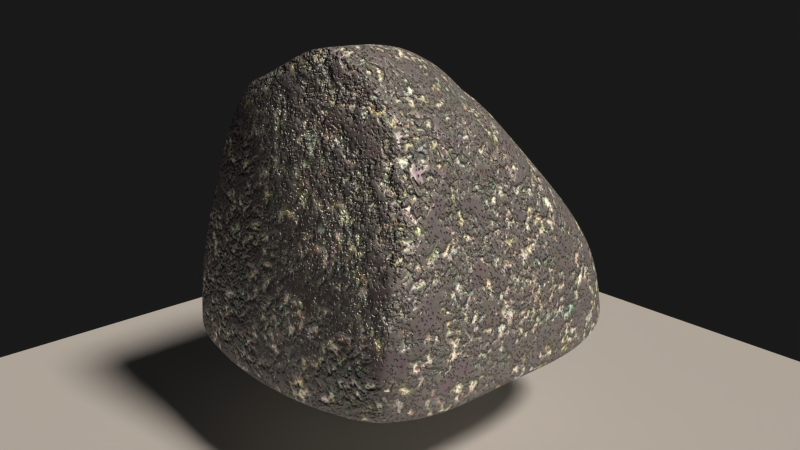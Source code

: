 # Source: 9931OS_03_Rock_procedurals.blend  (saved by Blender 2.71.0; exported with 4.5.12 LTS)
import bpy
from mathutils import Matrix  # noqa: F401  (used for matrix-valued properties, if any)

bpy.ops.wm.read_factory_settings(use_empty=True)
scene = bpy.context.scene
scene.name = 'Scene'

# ---- collections
col_collection_1 = bpy.data.collections.new('Collection 1'); scene.collection.children.link(col_collection_1)

# ---- materials (node trees are filled in below, after node groups)
mat_plane = bpy.data.materials.new('Plane')
mat_plane.alpha_threshold = 0.0
mat_plane.roughness = 0.5
mat_plane.line_color = (0.0, 0.0, 0.0, 1.0)
mat_rock_proc01 = bpy.data.materials.new('Rock_proc01')
mat_rock_proc01.alpha_threshold = 0.0
mat_rock_proc01.roughness = 0.5
mat_rock_proc01.line_color = (0.0, 0.0, 0.0, 1.0)

# ---- material node trees
mat_plane.use_nodes = True; mat_plane.node_tree.nodes.clear()
_N = mat_plane.node_tree.nodes; _L = mat_plane.node_tree.links
n0 = _N.new('ShaderNodeOutputMaterial'); n0.name = 'Material Output'; n0.location = (300, 300)
n1 = _N.new('ShaderNodeBsdfDiffuse'); n1.name = 'Diffuse BSDF'; n1.location = (10, 300)
_L.new(n1.outputs[0], n0.inputs[0])
n0.is_active_output = True
mat_rock_proc01.use_nodes = True; mat_rock_proc01.node_tree.nodes.clear()
_N = mat_rock_proc01.node_tree.nodes; _L = mat_rock_proc01.node_tree.links
n0 = _N.new('NodeFrame'); n0.name = 'Frame.001'; n0.location = (892, 632)
n0.label = 'SHADER'
n0.width = 403
n0.label_size = 30
n1 = _N.new('NodeFrame'); n1.name = 'Frame.002'; n1.location = (-478, 390)
n1.label = 'BUMP'
n1.width = 1259
n1.label_size = 30
n2 = _N.new('NodeFrame'); n2.name = 'Frame'; n2.location = (-55, 783)
n2.label = 'COLOR'
n2.width = 916
n2.label_size = 30
n3 = _N.new('ShaderNodeBsdfAnisotropic'); n3.name = 'Glossy BSDF'; n3.location = (30, -159)
n3.distribution = 'GGX'
n3.inputs[1].default_value = 0.3873
n4 = _N.new('ShaderNodeBsdfDiffuse'); n4.name = 'Diffuse BSDF'; n4.location = (32, -30)
n5 = _N.new('ShaderNodeMapping'); n5.name = 'Mapping'; n5.location = (-833, 210)
n5.inputs[1].default_value = (0.1, -0.1, -0.1)
n6 = _N.new('ShaderNodeTexCoord'); n6.name = 'Texture Coordinate'; n6.location = (-1002, 190)
n7 = _N.new('ShaderNodeTexNoise'); n7.name = 'Noise Texture'; n7.location = (39, -30)
n7.label = 'Noise Texture01'
n7.width = 197
n7.inputs[2].default_value = 4.0
n7.inputs[8].default_value = 0.7
n8 = _N.new('ShaderNodeTexNoise'); n8.name = 'Noise Texture.001'; n8.location = (30, -200)
n8.label = 'Noise Texture02'
n8.width = 197
n8.inputs[2].default_value = 6.0
n8.inputs[3].default_value = 1.0
n8.inputs[8].default_value = 0.35
n9 = _N.new('ShaderNodeTexNoise'); n9.name = 'Noise Texture.002'; n9.location = (31, -371)
n9.label = 'Noise Texture03'
n9.width = 197
n9.inputs[2].default_value = 15.0
n9.inputs[3].default_value = 3.0
n10 = _N.new('ShaderNodeTexNoise'); n10.name = 'Noise Texture.003'; n10.location = (33, -543)
n10.label = 'Noise Texture04'
n10.width = 197
n10.inputs[2].default_value = 45.0
n10.inputs[3].default_value = 0.1
n10.inputs[8].default_value = 0.5
n11 = _N.new('ShaderNodeMix'); n11.name = 'Mix.002'; n11.location = (260, -147)
n11.data_type = 'RGBA'
n11.blend_type = 'OVERLAY'
n11.inputs[0].default_value = 1.0
n12 = _N.new('ShaderNodeMix'); n12.name = 'Mix.003'; n12.location = (435, -185)
n12.data_type = 'RGBA'
n12.blend_type = 'DARKEN'
n12.inputs[0].default_value = 1.0
n13 = _N.new('ShaderNodeMix'); n13.name = 'Mix.005'; n13.location = (757, -354)
n13.label = 'Mix02'
n13.data_type = 'RGBA'
n14 = _N.new('ShaderNodeBump'); n14.name = 'Bump'; n14.location = (1089, -138)
n14.invert = True
n14.inputs[1].default_value = 0.1
n14.inputs[2].default_value = 1.0
n15 = _N.new('ShaderNodeMix'); n15.name = 'Mix.004'; n15.location = (921, -181)
n15.label = 'Mix01'
n15.data_type = 'RGBA'
n16 = _N.new('ShaderNodeRGB'); n16.name = 'RGB'; n16.location = (30, -30)
n16.outputs[0].default_value = (0.407, 0.323, 0.293, 1.0)
n17 = _N.new('ShaderNodeMix'); n17.name = 'Mix'; n17.location = (210, -57)
n17.label = 'Mix03'
n17.data_type = 'RGBA'
n18 = _N.new('ShaderNodeRGBCurve'); n18.name = 'RGB Curves'; n18.location = (646, -31)
_c = n18.mapping.curves[3]
while len(_c.points) > 2: _c.points.remove(_c.points[-1])
_c.points[0].location = (0.0, 0.0); _c.points[0].handle_type = 'AUTO'
_c.points[1].location = (0.24545, 0.38125); _c.points[1].handle_type = 'AUTO'
_p = _c.points.new(0.74545, 0.51875); _p.handle_type = 'AUTO'
_p = _c.points.new(1.0, 1.0); _p.handle_type = 'AUTO'
n18.mapping.update()
n19 = _N.new('ShaderNodeValToRGB'); n19.name = 'ColorRamp'; n19.location = (622, -106)
n19.label = 'ColorRamp01'
n19.color_ramp.interpolation = 'EASE'
while len(n19.color_ramp.elements) > 1: n19.color_ramp.elements.remove(n19.color_ramp.elements[-1])
n19.color_ramp.elements[0].position = 0.3636; n19.color_ramp.elements[0].color = (0.0, 0.0, 0.0, 1.0)
_e = n19.color_ramp.elements.new(0.6318); _e.color = (1.0, 1.0, 1.0, 1.0)
n20 = _N.new('ShaderNodeMix'); n20.name = 'Mix.001'; n20.location = (452, -176)
n20.data_type = 'RGBA'
n20.blend_type = 'ADD'
n20.inputs[0].default_value = 0.8
n21 = _N.new('ShaderNodeMixShader'); n21.name = 'Mix Shader'; n21.location = (233, -102)
n21.inputs[0].default_value = 0.3
n22 = _N.new('ShaderNodeOutputMaterial'); n22.name = 'Material Output'; n22.location = (1322, 494)
n23 = _N.new('ShaderNodeValToRGB'); n23.name = 'ColorRamp.001'; n23.location = (479, -381)
n23.label = 'ColorRamp02'
n23.color_ramp.interpolation = 'EASE'
while len(n23.color_ramp.elements) > 1: n23.color_ramp.elements.remove(n23.color_ramp.elements[-1])
n23.color_ramp.elements[0].position = 0.34; n23.color_ramp.elements[0].color = (1.0, 1.0, 1.0, 1.0)
_e = n23.color_ramp.elements.new(0.4); _e.color = (0.0, 0.0, 0.0, 1.0)
n3.parent = n0
n4.parent = n0
n7.parent = n1
n8.parent = n1
n9.parent = n1
n10.parent = n1
n11.parent = n1
n12.parent = n1
n13.parent = n1
n14.parent = n1
n15.parent = n1
n16.parent = n2
n17.parent = n2
n18.parent = n2
n19.parent = n1
n20.parent = n2
n21.parent = n0
n23.parent = n1
_L.new(n4.outputs[0], n21.inputs[1])
_L.new(n19.outputs[0], n15.inputs[6])
_L.new(n3.outputs[0], n21.inputs[2])
_L.new(n16.outputs[0], n17.inputs[6])
_L.new(n17.outputs[2], n20.inputs[7])
_L.new(n7.outputs[1], n11.inputs[6])
_L.new(n8.outputs[1], n11.inputs[7])
_L.new(n5.outputs[0], n8.inputs[0])
_L.new(n5.outputs[0], n7.inputs[0])
_L.new(n6.outputs[3], n5.inputs[0])
_L.new(n5.outputs[0], n9.inputs[0])
_L.new(n9.outputs[1], n12.inputs[7])
_L.new(n11.outputs[2], n12.inputs[6])
_L.new(n12.outputs[2], n19.inputs[0])
_L.new(n14.outputs[0], n3.inputs[4])
_L.new(n19.outputs[0], n20.inputs[6])
_L.new(n20.outputs[2], n18.inputs[1])
_L.new(n12.outputs[2], n17.inputs[7])
_L.new(n18.outputs[0], n3.inputs[0])
_L.new(n5.outputs[0], n10.inputs[0])
_L.new(n15.outputs[2], n14.inputs[3])
_L.new(n10.outputs[1], n23.inputs[0])
_L.new(n7.outputs[0], n15.inputs[0])
_L.new(n23.outputs[0], n13.inputs[6])
_L.new(n14.outputs[0], n4.inputs[2])
_L.new(n18.outputs[0], n4.inputs[0])
_L.new(n21.outputs[0], n22.inputs[0])
_L.new(n13.outputs[2], n15.inputs[7])
n22.is_active_output = True

# ---- world
world_world = bpy.data.worlds.new('World'); scene.world = world_world
world_world.use_nodes = True; world_world.node_tree.nodes.clear()
_N = world_world.node_tree.nodes; _L = world_world.node_tree.links
n0 = _N.new('ShaderNodeOutputWorld'); n0.name = 'World Output'; n0.location = (300, 300)
n1 = _N.new('ShaderNodeBackground'); n1.name = 'Background'; n1.location = (10, 300)
n1.inputs[0].default_value = (0.1, 0.1, 0.1, 1.0)
n1.inputs[1].default_value = 0.1
_L.new(n1.outputs[0], n0.inputs[0])
n0.is_active_output = True
world_world.color = (0.05088, 0.05088, 0.05088)
world_world.use_sun_shadow = False
world_world.sun_shadow_jitter_overblur = 0.0
world_world.cycles.sampling_method = 'MANUAL'
world_world.cycles.sample_map_resolution = 256
world_world.light_settings.ao_factor = 0.05

# ---- cameras
cam_camera = bpy.data.cameras.new('Camera')
cam_camera.clip_end = 100.0
cam_camera.lens = 35.0
cam_camera.sensor_width = 32.0
cam_camera.sensor_height = 18.0
cam_camera.ortho_scale = 7.314
cam_camera.dof.focus_distance = 0.0

# ---- lights
light_lamp = bpy.data.lights.new('Lamp', 'SUN')
light_lamp.color = (1.0, 0.8716, 0.7373)
light_lamp.transmission_factor = 0.0
light_lamp.cutoff_distance = 30.0
light_lamp.angle = 0.1993
light_lamp.energy = 2.0
light_lamp.shadow_buffer_clip_start = 1.001
light_lamp.shadow_soft_size = 0.1
light_lamp.shadow_cascade_max_distance = 1000.0
light_lamp.cycles.use_multiple_importance_sampling = False

# ---- meshes
me_plane_001 = bpy.data.meshes.new('Plane.001')
me_plane_001.from_pydata([(-4.0, -4.0, 0.0), (4.0, -4.0, 0.0), (-4.0, 4.0, 0.0), (4.0, 4.0, 0.0)], [], [(0, 1, 3, 2)])
me_plane_001.materials.append(mat_plane)
me_plane_001.use_remesh_preserve_volume = False
me_plane_001.use_remesh_preserve_attributes = False
me_plane_001.use_mirror_vertex_groups = False
me_plane_001.update()
me_cube_001 = bpy.data.meshes.new('Cube.001')
me_cube_001.from_pydata([(-2.0, -2.0, -2.0), (-2.0, 2.0, -2.0), (2.0, 2.0, -2.0), (2.0, -2.0, -2.0), (-2.0, -2.0, 2.0), (-2.0, 2.0, 2.0), (2.0, 2.0, 2.0), (2.0, -2.0, 2.0)], [], [(4, 5, 1, 0), (5, 6, 2, 1), (6, 7, 3, 2), (7, 4, 0, 3), (0, 1, 2, 3), (7, 6, 5, 4)])
me_cube_001.polygons.foreach_set('use_smooth', [True] * 6)
me_cube_001.materials.append(mat_rock_proc01)
me_cube_001.use_remesh_preserve_volume = False
me_cube_001.use_remesh_preserve_attributes = False
me_cube_001.use_mirror_vertex_groups = False
me_cube_001.update()
me_rock_modeled = bpy.data.meshes.new('Rock_modeled')
me_rock_modeled.from_pydata([(-1.427, -1.388, -1.228), (-1.564, 1.558, -1.209), (1.295, 1.754, -1.198), (1.295, -1.403, -1.209), (-0.8841, -1.033, 1.248), (-0.8922, 0.7758, 1.186), (0.4267, 0.5629, 0.9811), (0.6729, -0.7975, 1.282), (-0.9075, -0.003258, 1.285), (-1.246, 1.244, 0.2653), (-1.564, -0.02053, -1.209), (-1.231, -1.246, 0.2754), (0.04907, 0.681, 1.14), (0.9426, 0.9664, 0.3704), (0.0148, 1.558, -1.15), (0.5751, 0.0819, 1.28), (1.324, -1.136, 0.2528), (1.593, -0.02053, -1.209), (0.06595, -0.9371, 1.682), (-0.008999, -1.672, -1.2), (-1.247, -0.008984, 0.2996), (0.007812, 1.193, 0.5335), (1.259, -0.008967, 0.3203), (0.1132, -1.296, 0.3958), (0.00647, -0.009056, -1.225), (0.04509, -0.0004759, 1.61), (-0.9483, 0.4061, 1.27), (-1.56, 1.555, -0.4928), (-1.505, -0.6148, -1.263), (-1.097, -1.167, 0.8277), (0.3712, 0.5883, 1.047), (1.289, 1.514, -0.353), (-0.8511, 1.631, -1.262), (0.6623, -0.2923, 1.354), (1.44, -1.495, -0.5121), (1.539, 0.9692, -1.32), (-0.3732, -1.031, 1.442), (0.7061, -1.573, -1.201), (-0.8864, -0.5519, 1.219), (-1.094, 1.031, 0.7352), (-1.645, 0.8453, -1.291), (-1.454, -1.362, -0.4949), (-0.485, 0.8044, 1.243), (0.5835, 0.6596, 0.808), (0.7049, 1.716, -1.234), (0.4903, 0.4252, 1.08), (1.058, -0.8883, 0.7571), (1.512, -0.762, -1.289), (0.3526, -0.84, 1.559), (-0.8151, -1.588, -1.278), (-1.606, -0.02177, -0.4801), (-1.133, -0.005811, 0.858), (-1.313, -0.7122, 0.3358), (-1.316, 0.6938, 0.2087), (0.007542, 1.61, -0.3125), (0.06193, 0.8672, 1.047), (-0.6976, 1.307, 0.4606), (0.676, 1.129, 0.4445), (1.636, -0.01921, -0.5143), (1.11, 0.001454, 0.9508), (1.267, 0.6478, 0.4114), (1.313, -0.7069, 0.2786), (0.003162, -1.468, -0.4993), (0.01831, -1.098, 1.172), (0.6849, -1.208, 0.3478), (-0.5077, -1.364, 0.4341), (0.8651, -0.01784, -1.322), (-0.8401, -0.02146, -1.322), (0.007323, -0.857, -1.321), (0.008727, 0.8312, -1.322), (-0.423, 0.007089, 1.459), (0.3017, 0.05156, 1.516), (0.1123, -0.5049, 1.66), (0.1044, 0.4988, 1.345), (-1.687, 0.8623, -0.5511), (0.8035, 1.725, -0.3631), (1.629, -0.84, -0.5581), (-0.7271, -1.463, -0.4142), (0.8144, 0.9216, -1.413), (-0.4594, 0.5076, 1.507), (-1.613, -0.7645, -0.5054), (-1.165, -0.6549, 0.8605), (-1.181, 0.5675, 0.7582), (-0.8737, 1.675, -0.386), (-0.5846, 1.149, 1.009), (0.4511, 0.7408, 0.9812), (1.507, 0.8122, -0.3894), (0.8733, 0.476, 0.9333), (1.129, -0.5393, 0.8679), (0.7754, -1.461, -0.5133), (0.5046, -1.006, 0.9816), (-0.4572, -1.228, 1.104), (0.7914, -0.8338, -1.407), (-0.7795, -0.7581, -1.397), (-0.865, 0.8523, -1.409), (-0.3881, -0.5573, 1.461), (0.3713, -0.4269, 1.638), (0.3402, 0.469, 1.148), (-1.457, 1.569, -1.22), (-0.8064, -1.032, 1.274), (-0.8173, 0.791, 1.209), (-1.304, -1.495, -1.257), (-0.9791, 1.308, 0.3545), (-1.46, -0.02112, -1.227), (-0.7336, 0.0003461, 1.35), (-0.9673, -1.295, 0.3595), (-1.226, -1.431, -0.4796), (-0.793, 0.439, 1.36), (-1.228, 1.653, -0.4461), (-0.8503, 1.131, 0.8708), (-0.8614, -1.203, 0.95), (-1.402, -0.6433, -1.284), (-1.534, 0.8537, -1.31), (-0.7212, -0.5532, 1.291), (-1.391, -1.017, -1.223), (0.705, -0.5804, 1.281), (-0.8856, -0.9126, 1.268), (1.466, -1.115, -1.229), (-1.252, -1.112, 0.3289), (0.01318, -1.416, -1.239), (0.07688, -0.8291, 1.684), (1.357, -1.014, 0.2798), (1.595, -1.214, -0.5005), (-1.494, -1.213, -0.4653), (-1.119, -1.04, 0.883), (1.112, -0.7802, 0.776), (0.7291, -1.389, -1.314), (-0.7347, -1.266, -1.321), (-0.3721, -0.9118, 1.442), (0.3845, -0.7414, 1.592), (-1.292, -1.055, -1.238), (-0.8068, -0.9122, 1.29), (-1.424, -1.28, -1.234), (0.6827, -0.7756, 1.298), (-0.8845, -1.003, 1.253), (1.375, -1.268, -1.219), (-1.236, -1.212, 0.2887), (-0.00554, -1.616, -1.297), (0.06868, -0.9101, 1.683), (1.333, -1.105, 0.2595), (-1.464, -1.325, -0.4875), (-1.103, -1.136, 0.8415), (0.7039, -1.521, -1.288), (-0.8004, -1.513, -1.344), (-0.373, -1.001, 1.442), (0.3606, -0.8154, 1.567), (-1.314, -1.367, -1.274), (-0.8065, -1.002, 1.278), (1.479, -1.425, -0.5092), (1.072, -0.8613, 0.7618), (-1.563, 1.557, -1.03), (1.293, 1.694, -0.987), (1.331, -1.426, -1.035), (-1.421, -1.411, -1.065), (-1.574, -0.02084, -1.027), (0.01299, 1.571, -0.9403), (1.604, -0.0202, -1.036), (-0.003467, -1.651, -0.9688), (-1.655, 0.8496, -1.106), (0.7296, 1.718, -1.017), (1.541, -0.7815, -1.106), (-0.79, -1.563, -1.022), (-1.532, -0.6522, -1.073), (-0.8568, 1.642, -1.043), (1.531, 0.93, -1.087), (0.7223, -1.587, -1.079), (-1.284, -1.521, -1.09), (-1.4, 1.59, -1.027), (1.498, -1.14, -1.047), (-1.417, -1.066, -1.033), (1.408, -1.295, -1.041), (-1.408, -1.319, -1.053)], [], [(158, 150, 1, 40), (159, 151, 2, 44), (170, 152, 3, 135), (166, 153, 0, 101), (78, 44, 2, 35), (107, 100, 5, 26), (162, 154, 10, 28), (81, 51, 20, 52), (82, 39, 9, 53), (163, 155, 14, 32), (84, 55, 21, 56), (85, 43, 13, 57), (164, 156, 17, 35), (87, 59, 22, 60), (149, 46, 16, 139), (165, 157, 19, 37), (90, 63, 23, 64), (110, 29, 11, 105), (92, 66, 17, 47), (93, 67, 24, 68), (94, 32, 14, 69), (113, 104, 8, 38), (96, 71, 25, 72), (97, 30, 12, 73), (154, 158, 40, 10), (20, 53, 74, 50), (53, 9, 27, 74), (155, 159, 44, 14), (21, 57, 75, 54), (57, 13, 31, 75), (156, 160, 47, 17), (22, 61, 76, 58), (139, 16, 34, 148), (157, 161, 49, 19), (23, 65, 77, 62), (105, 11, 41, 106), (66, 78, 35, 17), (24, 69, 78, 66), (69, 14, 44, 78), (104, 107, 26, 8), (25, 73, 79, 70), (73, 12, 42, 79), (169, 162, 28, 114), (118, 52, 80, 123), (52, 20, 50, 80), (124, 81, 52, 118), (116, 38, 81, 124), (38, 8, 51, 81), (51, 82, 53, 20), (8, 26, 82, 51), (26, 5, 39, 82), (167, 163, 32, 98), (102, 56, 83, 108), (56, 21, 54, 83), (109, 84, 56, 102), (100, 42, 84, 109), (42, 12, 55, 84), (55, 85, 57, 21), (12, 30, 85, 55), (30, 6, 43, 85), (151, 164, 35, 2), (13, 60, 86, 31), (60, 22, 58, 86), (43, 87, 60, 13), (6, 45, 87, 43), (45, 15, 59, 87), (59, 88, 61, 22), (15, 33, 88, 59), (133, 7, 46, 149), (152, 165, 37, 3), (16, 64, 89, 34), (64, 23, 62, 89), (46, 90, 64, 16), (7, 48, 90, 46), (48, 18, 63, 90), (63, 91, 65, 23), (18, 36, 91, 63), (99, 4, 29, 110), (126, 92, 47, 117), (119, 68, 92, 126), (68, 24, 66, 92), (127, 93, 68, 119), (130, 111, 93, 127), (111, 103, 67, 93), (67, 94, 69, 24), (103, 112, 94, 67), (112, 98, 32, 94), (131, 113, 38, 116), (120, 72, 95, 128), (72, 25, 70, 95), (129, 96, 72, 120), (115, 33, 96, 129), (33, 15, 71, 96), (71, 97, 73, 25), (15, 45, 97, 71), (45, 6, 30, 97), (161, 166, 101, 49), (79, 42, 100, 107), (91, 110, 105, 65), (95, 70, 104, 113), (65, 105, 106, 77), (70, 79, 107, 104), (150, 167, 98, 1), (9, 102, 108, 27), (39, 109, 102, 9), (5, 100, 109, 39), (36, 99, 110, 91), (114, 28, 111, 130), (28, 10, 103, 111), (10, 40, 112, 103), (40, 1, 98, 112), (128, 95, 113, 131), (160, 168, 117, 47), (88, 125, 121, 61), (61, 121, 122, 76), (171, 169, 114, 132), (136, 118, 123, 140), (141, 124, 118, 136), (134, 116, 124, 141), (33, 115, 125, 88), (142, 126, 117, 135), (137, 119, 126, 142), (143, 127, 119, 137), (146, 130, 127, 143), (147, 131, 116, 134), (138, 120, 128, 144), (145, 129, 120, 138), (133, 115, 129, 145), (132, 114, 130, 146), (144, 128, 131, 147), (168, 170, 135, 117), (125, 149, 139, 121), (121, 139, 148, 122), (115, 133, 149, 125), (153, 171, 132, 0), (11, 136, 140, 41), (29, 141, 136, 11), (4, 134, 141, 29), (37, 142, 135, 3), (19, 137, 142, 37), (49, 143, 137, 19), (101, 146, 143, 49), (99, 147, 134, 4), (18, 138, 144, 36), (48, 145, 138, 18), (7, 133, 145, 48), (0, 132, 146, 101), (36, 144, 147, 99), (74, 27, 150, 158), (75, 31, 151, 159), (148, 34, 152, 170), (106, 41, 153, 166), (80, 50, 154, 162), (83, 54, 155, 163), (86, 58, 156, 164), (89, 62, 157, 165), (50, 74, 158, 154), (54, 75, 159, 155), (58, 76, 160, 156), (62, 77, 161, 157), (123, 80, 162, 169), (108, 83, 163, 167), (31, 86, 164, 151), (34, 89, 165, 152), (77, 106, 166, 161), (27, 108, 167, 150), (76, 122, 168, 160), (140, 123, 169, 171), (122, 148, 170, 168), (41, 140, 171, 153)])
me_rock_modeled.polygons.foreach_set('use_smooth', [True] * 170)
me_rock_modeled.materials.append(mat_rock_proc01)
me_rock_modeled.use_remesh_preserve_volume = False
me_rock_modeled.use_remesh_preserve_attributes = False
me_rock_modeled.use_mirror_vertex_groups = False
me_rock_modeled.update()

# ---- objects
ob_plane = bpy.data.objects.new('Plane', me_plane_001)
ob_cube = bpy.data.objects.new('Cube', me_cube_001)
ob_lamp = bpy.data.objects.new('Lamp', light_lamp)
ob_camera = bpy.data.objects.new('Camera', cam_camera)
ob_rock_modeled = bpy.data.objects.new('Rock_modeled', me_rock_modeled)

# ---- transforms, parenting, visibility, modifiers, constraints
ob_plane.location = (0.0, 0.0, 0.0)
ob_plane.lineart.crease_threshold = 0.0
ob_cube.location = (0.0, 0.0, 2.0)
ob_cube.hide_viewport = True
ob_cube.hide_render = True
ob_cube.lineart.crease_threshold = 0.0
_m = ob_cube.modifiers.new('Subsurf', 'SUBSURF')
_m.uv_smooth = 'PRESERVE_CORNERS'
_m.levels = 4
_m.render_levels = 4
ob_lamp.location = (4.076, 1.005, 5.904)
ob_lamp.rotation_euler = (0.6503, 0.05522, 1.866)
ob_lamp.lock_rotations_4d = False
ob_lamp.empty_display_type = 'ARROWS'
ob_lamp.color = (0.0, 0.0, 0.0, 0.0)
ob_lamp.lineart.crease_threshold = 0.0
ob_camera.location = (6.02, -5.226, 4.656)
ob_camera.rotation_euler = (1.248, 0.01081, 0.8512)
ob_camera.lock_rotations_4d = False
ob_camera.empty_display_type = 'ARROWS'
ob_camera.color = (0.0, 0.0, 0.0, 0.0)
ob_camera.display_type = 'WIRE'
ob_camera.lineart.crease_threshold = 0.0
ob_rock_modeled.location = (0.0, 0.0, 2.125)
ob_rock_modeled.lineart.crease_threshold = 0.0
_m = ob_rock_modeled.modifiers.new('Subsurf', 'SUBSURF')
_m.uv_smooth = 'PRESERVE_CORNERS'
_m.levels = 3
_m.render_levels = 3

# ---- collection membership
col_collection_1.objects.link(ob_plane)
col_collection_1.objects.link(ob_cube)
col_collection_1.objects.link(ob_lamp)
col_collection_1.objects.link(ob_camera)
col_collection_1.objects.link(ob_rock_modeled)

# ---- scene / render settings (as saved in the file)
scene.camera = ob_camera
scene.frame_start = 1; scene.frame_end = 250; scene.frame_set(1)
scene.render.engine = 'CYCLES'
scene.render.resolution_percentage = 25
scene.render.dither_intensity = 0.0
scene.render.use_persistent_data = True
scene.cycles.use_denoising = False
scene.cycles.samples = 50
scene.cycles.sampling_pattern = 'TABULATED_SOBOL'
scene.cycles.light_sampling_threshold = 0.0
scene.cycles.use_adaptive_sampling = False
scene.cycles.use_light_tree = False
scene.cycles.volume_bounces = 1
scene.cycles.pixel_filter_type = 'GAUSSIAN'
scene.cycles.sample_clamp_direct = 1.0
scene.cycles.sample_clamp_indirect = 1.0
scene.cycles.debug_bvh_type = 'STATIC_BVH'
scene.view_settings.view_transform = 'Standard'
bpy.context.view_layer.update()
